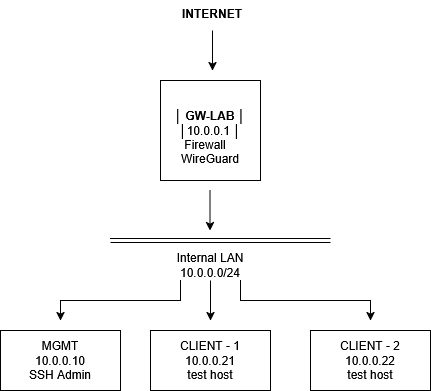

The diagram above was exported from draw.io. Its source (the exported page's mxGraphModel, read from the mxfile embedded in the PNG):
<mxGraphModel dx="1375" dy="779" grid="1" gridSize="10" guides="1" tooltips="1" connect="1" arrows="1" fold="1" page="1" pageScale="1" pageWidth="850" pageHeight="1100" math="0" shadow="0">
  <root>
    <mxCell id="0" />
    <mxCell id="1" parent="0" />
    <mxCell id="XrAHJUDFFTwfkvUAES_v-1" parent="1" style="whiteSpace=wrap;html=1;aspect=fixed;" value="&lt;br&gt;&lt;br&gt;&lt;span&gt;                     │  &lt;b&gt;GW-LAB&lt;/b&gt;   │&lt;/span&gt;&lt;br&gt;&lt;span&gt;                     │10.0.0.1   │&lt;/span&gt;&lt;br&gt;&lt;span&gt;Firewall&amp;nbsp; &amp;nbsp;&lt;/span&gt;&lt;br&gt;&lt;span&gt;WireGuard &lt;/span&gt;&lt;div&gt;&lt;br/&gt;&lt;/div&gt;" vertex="1">
      <mxGeometry height="100" width="100" x="340" y="80" as="geometry" />
    </mxCell>
    <mxCell id="XrAHJUDFFTwfkvUAES_v-2" parent="1" style="text;html=1;whiteSpace=wrap;overflow=hidden;rounded=0;" value="&lt;b&gt;INTERNET&lt;/b&gt;" vertex="1">
      <mxGeometry height="20" width="115" x="360" as="geometry" />
    </mxCell>
    <mxCell id="XrAHJUDFFTwfkvUAES_v-3" edge="1" parent="1" style="endArrow=classic;html=1;rounded=0;" value="">
      <mxGeometry height="50" relative="1" width="50" as="geometry">
        <Array as="points">
          <mxPoint x="392" y="70" />
        </Array>
        <mxPoint x="392" y="30" as="sourcePoint" />
        <mxPoint x="392" y="70" as="targetPoint" />
      </mxGeometry>
    </mxCell>
    <mxCell id="XrAHJUDFFTwfkvUAES_v-6" edge="1" parent="1" style="endArrow=classic;html=1;rounded=0;" value="">
      <mxGeometry height="50" relative="1" width="50" as="geometry">
        <Array as="points">
          <mxPoint x="389.5" y="230" />
        </Array>
        <mxPoint x="389.5" y="190" as="sourcePoint" />
        <mxPoint x="389.5" y="230" as="targetPoint" />
      </mxGeometry>
    </mxCell>
    <mxCell id="XrAHJUDFFTwfkvUAES_v-7" parent="1" style="rounded=0;whiteSpace=wrap;html=1;" value="&lt;div&gt;MGMT&lt;/div&gt;&lt;div&gt;10.0.0.10&lt;/div&gt;&lt;div&gt;SSH Admin&lt;/div&gt;" vertex="1">
      <mxGeometry height="60" width="120" x="180" y="330" as="geometry" />
    </mxCell>
    <mxCell id="XrAHJUDFFTwfkvUAES_v-9" edge="1" parent="1" style="shape=link;html=1;rounded=0;" value="">
      <mxGeometry relative="1" width="100" as="geometry">
        <mxPoint x="290" y="240" as="sourcePoint" />
        <mxPoint x="510" y="240" as="targetPoint" />
      </mxGeometry>
    </mxCell>
    <mxCell id="XrAHJUDFFTwfkvUAES_v-12" edge="1" parent="1" source="XrAHJUDFFTwfkvUAES_v-10" style="edgeStyle=orthogonalEdgeStyle;rounded=0;orthogonalLoop=1;jettySize=auto;html=1;exitX=0.5;exitY=1;exitDx=0;exitDy=0;">
      <mxGeometry relative="1" as="geometry">
        <mxPoint x="390" y="320" as="targetPoint" />
      </mxGeometry>
    </mxCell>
    <mxCell id="XrAHJUDFFTwfkvUAES_v-13" edge="1" parent="1" source="XrAHJUDFFTwfkvUAES_v-10" style="edgeStyle=orthogonalEdgeStyle;rounded=0;orthogonalLoop=1;jettySize=auto;html=1;exitX=0.25;exitY=1;exitDx=0;exitDy=0;">
      <mxGeometry relative="1" as="geometry">
        <mxPoint x="240" y="320" as="targetPoint" />
      </mxGeometry>
    </mxCell>
    <mxCell id="XrAHJUDFFTwfkvUAES_v-14" edge="1" parent="1" source="XrAHJUDFFTwfkvUAES_v-10" style="edgeStyle=orthogonalEdgeStyle;rounded=0;orthogonalLoop=1;jettySize=auto;html=1;exitX=0.75;exitY=1;exitDx=0;exitDy=0;">
      <mxGeometry relative="1" as="geometry">
        <mxPoint x="550" y="320" as="targetPoint" />
      </mxGeometry>
    </mxCell>
    <mxCell id="XrAHJUDFFTwfkvUAES_v-10" parent="1" style="text;html=1;whiteSpace=wrap;strokeColor=none;fillColor=none;align=center;verticalAlign=middle;rounded=0;" value="&lt;div&gt;Internal LAN&lt;/div&gt;&lt;div&gt;10.0.0.0/24&lt;/div&gt;" vertex="1">
      <mxGeometry height="30" width="120" x="330" y="250" as="geometry" />
    </mxCell>
    <mxCell id="XrAHJUDFFTwfkvUAES_v-15" parent="1" style="rounded=0;whiteSpace=wrap;html=1;" value="&lt;div&gt;CLIENT - 1&lt;/div&gt;&lt;div&gt;10.0.0.21&lt;/div&gt;&lt;div&gt;test host&lt;/div&gt;" vertex="1">
      <mxGeometry height="60" width="120" x="330" y="330" as="geometry" />
    </mxCell>
    <mxCell id="XrAHJUDFFTwfkvUAES_v-16" parent="1" style="rounded=0;whiteSpace=wrap;html=1;" value="&lt;div&gt;CLIENT - 2&lt;/div&gt;&lt;div&gt;10.0.0.22&lt;/div&gt;&lt;div&gt;test host&lt;/div&gt;" vertex="1">
      <mxGeometry height="60" width="120" x="490" y="330" as="geometry" />
    </mxCell>
  </root>
</mxGraphModel>